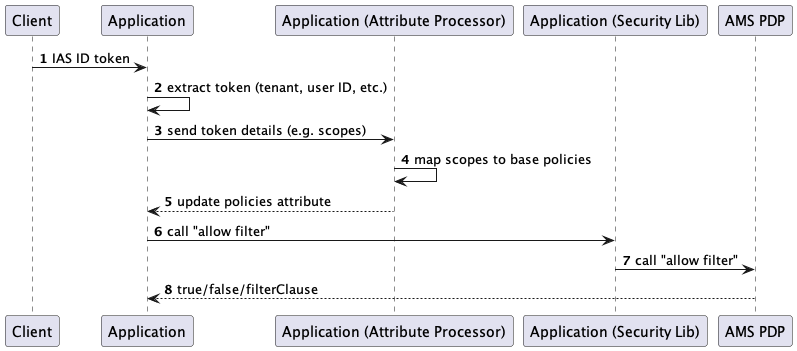

The diagram above was rendered by PlantUML. Its source (embedded in the PNG):
@startuml
'https://plantuml.com/sequence-diagram

autonumber


Client -> Application: IAS ID token
Application -> Application: extract token (tenant, user ID, etc.)
Application -> "Application (Attribute Processor)": send token details (e.g. scopes)
"Application (Attribute Processor)" -> "Application (Attribute Processor)": map scopes to base policies
"Application (Attribute Processor)" --> Application: update policies attribute
Application -> "Application (Security Lib)":  call "allow filter"
"Application (Security Lib)" -> "AMS PDP": call "allow filter"
"AMS PDP" --> Application: true/false/filterClause

@enduml